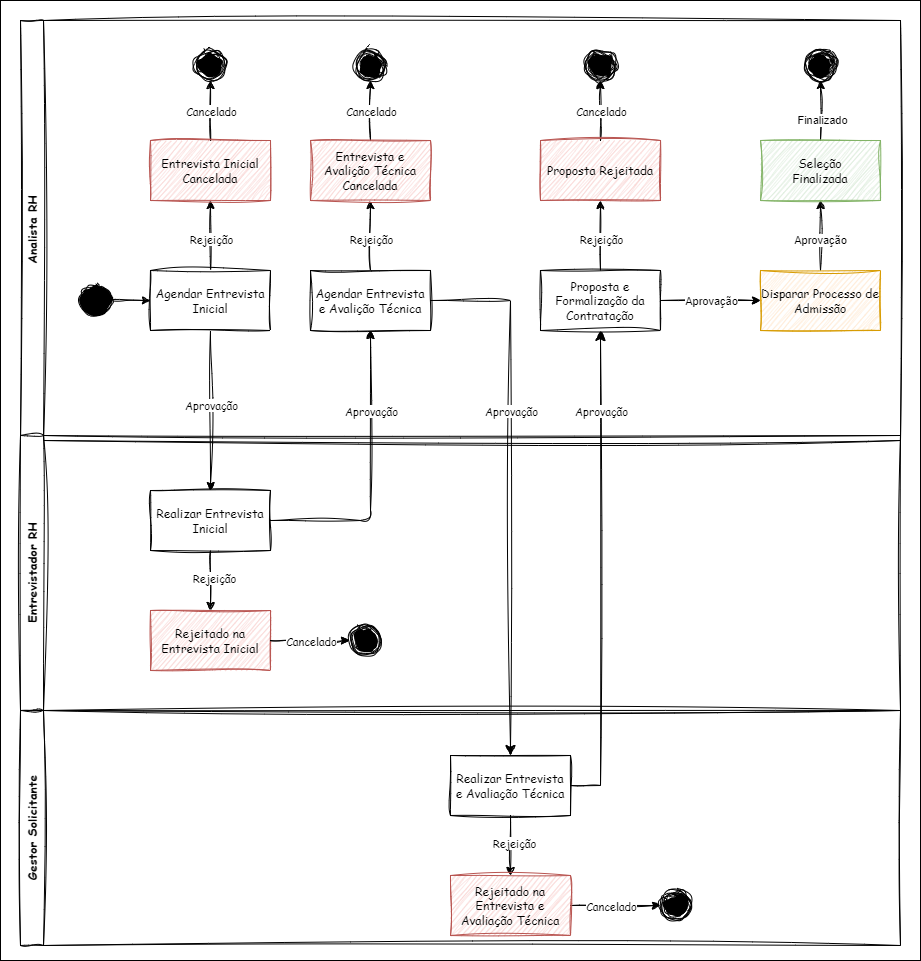

The diagram above was exported from draw.io. Its source (the exported page's mxGraphModel, read from the mxfile embedded in the PNG):
<mxGraphModel dx="1210" dy="607" grid="1" gridSize="10" guides="1" tooltips="1" connect="1" arrows="1" fold="1" page="1" pageScale="1" pageWidth="827" pageHeight="1169" math="0" shadow="0">
  <root>
    <mxCell id="0" />
    <mxCell id="1" parent="0" />
    <mxCell id="135" value="" style="rounded=0;whiteSpace=wrap;html=1;" vertex="1" parent="1">
      <mxGeometry x="50" y="50" width="920" height="960" as="geometry" />
    </mxCell>
    <mxCell id="9" value="Analista RH" style="swimlane;horizontal=0;whiteSpace=wrap;html=1;fontFamily=Comic Sans MS;sketch=1;curveFitting=1;jiggle=2;" parent="1" vertex="1">
      <mxGeometry x="70" y="70" width="880" height="420" as="geometry" />
    </mxCell>
    <mxCell id="88" style="edgeStyle=none;html=1;entryX=0.5;entryY=1;entryDx=0;entryDy=0;sketch=1;curveFitting=1;jiggle=2;" parent="9" source="2" target="20" edge="1">
      <mxGeometry relative="1" as="geometry" />
    </mxCell>
    <mxCell id="89" value="Rejeição" style="edgeLabel;html=1;align=center;verticalAlign=middle;resizable=0;points=[];fontFamily=Comic Sans MS;" parent="88" vertex="1" connectable="0">
      <mxGeometry x="-0.0715" relative="1" as="geometry">
        <mxPoint as="offset" />
      </mxGeometry>
    </mxCell>
    <mxCell id="2" value="Agendar Entrevista&lt;div&gt;Inicial&lt;/div&gt;" style="rounded=0;whiteSpace=wrap;html=1;sketch=1;curveFitting=1;jiggle=2;fontFamily=Comic Sans MS;" parent="9" vertex="1">
      <mxGeometry x="130" y="250" width="120" height="60" as="geometry" />
    </mxCell>
    <mxCell id="3" value="" style="ellipse;fillColor=strokeColor;html=1;sketch=1;curveFitting=1;jiggle=2;" parent="9" vertex="1">
      <mxGeometry x="60" y="265" width="30" height="30" as="geometry" />
    </mxCell>
    <mxCell id="5" style="edgeStyle=none;html=1;exitX=1;exitY=0.5;exitDx=0;exitDy=0;entryX=0;entryY=0.5;entryDx=0;entryDy=0;sketch=1;curveFitting=1;jiggle=2;" parent="9" source="3" target="2" edge="1">
      <mxGeometry relative="1" as="geometry" />
    </mxCell>
    <mxCell id="21" style="edgeStyle=none;html=1;exitX=0.5;exitY=0;exitDx=0;exitDy=0;entryX=0.5;entryY=1;entryDx=0;entryDy=0;sketch=1;curveFitting=1;jiggle=2;" parent="9" source="20" target="4" edge="1">
      <mxGeometry relative="1" as="geometry" />
    </mxCell>
    <mxCell id="65" value="Cancelado" style="edgeLabel;html=1;align=center;verticalAlign=middle;resizable=0;points=[];fontFamily=Comic Sans MS;" parent="21" vertex="1" connectable="0">
      <mxGeometry x="-0.35" y="-2" relative="1" as="geometry">
        <mxPoint x="-2" y="-10" as="offset" />
      </mxGeometry>
    </mxCell>
    <mxCell id="20" value="Entrevista Inicial&lt;div&gt;Cancelada&lt;/div&gt;" style="rounded=0;whiteSpace=wrap;html=1;sketch=1;curveFitting=1;jiggle=2;fontFamily=Comic Sans MS;fillColor=#f8cecc;strokeColor=#b85450;" parent="9" vertex="1">
      <mxGeometry x="130" y="120" width="120" height="60" as="geometry" />
    </mxCell>
    <mxCell id="4" value="" style="ellipse;html=1;shape=endState;fillColor=strokeColor;sketch=1;curveFitting=1;jiggle=2;" parent="9" vertex="1">
      <mxGeometry x="175" y="30" width="30" height="30" as="geometry" />
    </mxCell>
    <mxCell id="90" value="Agendar Entrevista&lt;div&gt;e Avalição Técnica&lt;/div&gt;" style="rounded=0;whiteSpace=wrap;html=1;sketch=1;curveFitting=1;jiggle=2;fontFamily=Comic Sans MS;" parent="9" vertex="1">
      <mxGeometry x="290" y="250" width="120" height="60" as="geometry" />
    </mxCell>
    <mxCell id="93" style="edgeStyle=none;html=1;entryX=0.5;entryY=1;entryDx=0;entryDy=0;sketch=1;curveFitting=1;jiggle=2;exitX=0.5;exitY=0;exitDx=0;exitDy=0;" parent="9" source="90" target="97" edge="1">
      <mxGeometry relative="1" as="geometry">
        <mxPoint x="344" y="250" as="sourcePoint" />
      </mxGeometry>
    </mxCell>
    <mxCell id="94" value="&lt;span style=&quot;color: rgb(0, 0, 0);&quot;&gt;Rejeição&lt;/span&gt;" style="edgeLabel;html=1;align=center;verticalAlign=middle;resizable=0;points=[];fontFamily=Comic Sans MS;" parent="93" vertex="1" connectable="0">
      <mxGeometry x="-0.0715" relative="1" as="geometry">
        <mxPoint as="offset" />
      </mxGeometry>
    </mxCell>
    <mxCell id="95" style="edgeStyle=none;html=1;exitX=0.5;exitY=0;exitDx=0;exitDy=0;entryX=0.5;entryY=1;entryDx=0;entryDy=0;sketch=1;curveFitting=1;jiggle=2;" parent="9" source="97" target="98" edge="1">
      <mxGeometry relative="1" as="geometry" />
    </mxCell>
    <mxCell id="96" value="Cancelado" style="edgeLabel;html=1;align=center;verticalAlign=middle;resizable=0;points=[];fontFamily=Comic Sans MS;" parent="95" vertex="1" connectable="0">
      <mxGeometry x="-0.35" y="-2" relative="1" as="geometry">
        <mxPoint x="-2" y="-10" as="offset" />
      </mxGeometry>
    </mxCell>
    <mxCell id="97" value="Entrevista&amp;nbsp;&lt;span style=&quot;color: rgb(0, 0, 0);&quot;&gt;e Avalição&amp;nbsp;&lt;/span&gt;Técnica &lt;span style=&quot;background-color: transparent;&quot;&gt;Cancelada&lt;/span&gt;" style="rounded=0;whiteSpace=wrap;html=1;sketch=1;curveFitting=1;jiggle=2;fontFamily=Comic Sans MS;fillColor=#f8cecc;strokeColor=#b85450;" parent="9" vertex="1">
      <mxGeometry x="290" y="120" width="120" height="60" as="geometry" />
    </mxCell>
    <mxCell id="98" value="" style="ellipse;html=1;shape=endState;fillColor=strokeColor;sketch=1;curveFitting=1;jiggle=2;" parent="9" vertex="1">
      <mxGeometry x="335" y="30" width="30" height="30" as="geometry" />
    </mxCell>
    <mxCell id="126" style="edgeStyle=none;html=1;sketch=1;curveFitting=1;jiggle=2;" parent="9" source="114" target="125" edge="1">
      <mxGeometry relative="1" as="geometry" />
    </mxCell>
    <mxCell id="129" value="Aprovação" style="edgeLabel;html=1;align=center;verticalAlign=middle;resizable=0;points=[];" parent="126" vertex="1" connectable="0">
      <mxGeometry x="-0.3064" y="2" relative="1" as="geometry">
        <mxPoint x="15" y="2" as="offset" />
      </mxGeometry>
    </mxCell>
    <mxCell id="114" value="&lt;span class=&quot;selected&quot;&gt;Proposta e Formalização da Contratação&lt;/span&gt;" style="rounded=0;whiteSpace=wrap;html=1;sketch=1;curveFitting=1;jiggle=2;fontFamily=Comic Sans MS;" parent="9" vertex="1">
      <mxGeometry x="520" y="250" width="120" height="60" as="geometry" />
    </mxCell>
    <mxCell id="119" style="edgeStyle=none;html=1;entryX=0.5;entryY=1;entryDx=0;entryDy=0;sketch=1;curveFitting=1;jiggle=2;exitX=0.5;exitY=0;exitDx=0;exitDy=0;" parent="9" source="114" target="123" edge="1">
      <mxGeometry relative="1" as="geometry">
        <mxPoint x="550" y="220" as="sourcePoint" />
      </mxGeometry>
    </mxCell>
    <mxCell id="120" value="&lt;span style=&quot;color: rgb(0, 0, 0);&quot;&gt;Rejeição&lt;/span&gt;" style="edgeLabel;html=1;align=center;verticalAlign=middle;resizable=0;points=[];fontFamily=Comic Sans MS;" parent="119" vertex="1" connectable="0">
      <mxGeometry x="-0.0715" relative="1" as="geometry">
        <mxPoint as="offset" />
      </mxGeometry>
    </mxCell>
    <mxCell id="121" style="edgeStyle=none;html=1;exitX=0.5;exitY=0;exitDx=0;exitDy=0;sketch=1;curveFitting=1;jiggle=2;entryX=0.5;entryY=1;entryDx=0;entryDy=0;" parent="9" source="123" target="124" edge="1">
      <mxGeometry relative="1" as="geometry">
        <mxPoint x="580" y="70" as="targetPoint" />
      </mxGeometry>
    </mxCell>
    <mxCell id="122" value="Cancelado" style="edgeLabel;html=1;align=center;verticalAlign=middle;resizable=0;points=[];fontFamily=Comic Sans MS;" parent="121" vertex="1" connectable="0">
      <mxGeometry x="-0.35" y="-2" relative="1" as="geometry">
        <mxPoint x="-2" y="-10" as="offset" />
      </mxGeometry>
    </mxCell>
    <mxCell id="123" value="Proposta Rejeitada" style="rounded=0;whiteSpace=wrap;html=1;sketch=1;curveFitting=1;jiggle=2;fontFamily=Comic Sans MS;fillColor=#f8cecc;strokeColor=#b85450;" parent="9" vertex="1">
      <mxGeometry x="520" y="120" width="120" height="60" as="geometry" />
    </mxCell>
    <mxCell id="124" value="" style="ellipse;html=1;shape=endState;fillColor=strokeColor;sketch=1;curveFitting=1;jiggle=2;" parent="9" vertex="1">
      <mxGeometry x="565" y="30" width="30" height="30" as="geometry" />
    </mxCell>
    <mxCell id="128" style="edgeStyle=none;html=1;sketch=1;curveFitting=1;jiggle=2;" parent="9" source="125" target="127" edge="1">
      <mxGeometry relative="1" as="geometry" />
    </mxCell>
    <mxCell id="130" value="Aprovação" style="edgeLabel;html=1;align=center;verticalAlign=middle;resizable=0;points=[];" parent="128" vertex="1" connectable="0">
      <mxGeometry x="-0.1239" y="1" relative="1" as="geometry">
        <mxPoint as="offset" />
      </mxGeometry>
    </mxCell>
    <mxCell id="125" value="&lt;span class=&quot;selected&quot;&gt;Disparar Processo de Admissão&lt;/span&gt;" style="rounded=0;whiteSpace=wrap;html=1;sketch=1;curveFitting=1;jiggle=2;fontFamily=Comic Sans MS;fillColor=#ffe6cc;strokeColor=#d79b00;" parent="9" vertex="1">
      <mxGeometry x="740" y="250" width="120" height="60" as="geometry" />
    </mxCell>
    <mxCell id="133" style="edgeStyle=none;html=1;entryX=0.5;entryY=1;entryDx=0;entryDy=0;sketch=1;curveFitting=1;jiggle=2;" parent="9" source="127" target="132" edge="1">
      <mxGeometry relative="1" as="geometry" />
    </mxCell>
    <mxCell id="134" value="Finalizado" style="edgeLabel;html=1;align=center;verticalAlign=middle;resizable=0;points=[];" parent="133" vertex="1" connectable="0">
      <mxGeometry x="-0.3112" y="-1" relative="1" as="geometry">
        <mxPoint as="offset" />
      </mxGeometry>
    </mxCell>
    <mxCell id="127" value="Seleção&lt;div&gt;Finalizada&lt;/div&gt;" style="rounded=0;whiteSpace=wrap;html=1;sketch=1;curveFitting=1;jiggle=2;fontFamily=Comic Sans MS;fillColor=#d5e8d4;strokeColor=#82b366;" parent="9" vertex="1">
      <mxGeometry x="740" y="120" width="120" height="60" as="geometry" />
    </mxCell>
    <mxCell id="132" value="" style="ellipse;html=1;shape=endState;fillColor=strokeColor;sketch=1;curveFitting=1;jiggle=2;" parent="9" vertex="1">
      <mxGeometry x="785" y="30" width="30" height="30" as="geometry" />
    </mxCell>
    <mxCell id="10" value="Entrevistador RH" style="swimlane;horizontal=0;whiteSpace=wrap;html=1;fontFamily=Comic Sans MS;sketch=1;curveFitting=1;jiggle=2;" parent="1" vertex="1">
      <mxGeometry x="70" y="485" width="880" height="275" as="geometry" />
    </mxCell>
    <mxCell id="86" style="edgeStyle=none;html=1;entryX=0.5;entryY=0;entryDx=0;entryDy=0;fontFamily=Comic Sans MS;sketch=1;curveFitting=1;jiggle=2;" parent="10" source="71" target="77" edge="1">
      <mxGeometry relative="1" as="geometry" />
    </mxCell>
    <mxCell id="87" value="&lt;span style=&quot;color: rgb(0, 0, 0);&quot;&gt;Rejeição&lt;/span&gt;" style="edgeLabel;html=1;align=center;verticalAlign=middle;resizable=0;points=[];fontFamily=Comic Sans MS;" parent="86" vertex="1" connectable="0">
      <mxGeometry x="-0.1166" y="3" relative="1" as="geometry">
        <mxPoint as="offset" />
      </mxGeometry>
    </mxCell>
    <mxCell id="71" value="Realizar Entrevista&lt;div&gt;Inicial&lt;/div&gt;" style="rounded=0;whiteSpace=wrap;html=1;sketch=1;curveFitting=1;jiggle=2;fontFamily=Comic Sans MS;" parent="10" vertex="1">
      <mxGeometry x="130" y="55" width="120" height="60" as="geometry" />
    </mxCell>
    <mxCell id="77" value="Rejeitado na Entrevista Inicial" style="rounded=0;whiteSpace=wrap;html=1;sketch=1;curveFitting=1;jiggle=2;fontFamily=Comic Sans MS;fillColor=#f8cecc;strokeColor=#b85450;" parent="10" vertex="1">
      <mxGeometry x="130" y="175" width="120" height="60" as="geometry" />
    </mxCell>
    <mxCell id="78" value="" style="ellipse;html=1;shape=endState;fillColor=strokeColor;sketch=1;curveFitting=1;jiggle=2;" parent="10" vertex="1">
      <mxGeometry x="329" y="190" width="30" height="30" as="geometry" />
    </mxCell>
    <mxCell id="79" style="edgeStyle=none;html=1;exitX=1;exitY=0.5;exitDx=0;exitDy=0;entryX=0;entryY=0.5;entryDx=0;entryDy=0;sketch=1;curveFitting=1;jiggle=2;" parent="10" source="77" target="78" edge="1">
      <mxGeometry relative="1" as="geometry">
        <mxPoint x="570" y="-165" as="sourcePoint" />
        <mxPoint x="660" y="-165" as="targetPoint" />
        <Array as="points">
          <mxPoint x="290" y="205" />
        </Array>
      </mxGeometry>
    </mxCell>
    <mxCell id="80" value="Cancelado" style="edgeLabel;html=1;align=center;verticalAlign=middle;resizable=0;points=[];fontFamily=Comic Sans MS;" parent="79" vertex="1" connectable="0">
      <mxGeometry x="-0.35" y="-2" relative="1" as="geometry">
        <mxPoint x="14" y="-2" as="offset" />
      </mxGeometry>
    </mxCell>
    <mxCell id="40" value="Gestor Solicitante" style="swimlane;horizontal=0;whiteSpace=wrap;html=1;fontFamily=Comic Sans MS;sketch=1;curveFitting=1;jiggle=2;" parent="1" vertex="1">
      <mxGeometry x="70" y="760" width="880" height="235" as="geometry" />
    </mxCell>
    <mxCell id="104" style="edgeStyle=none;html=1;entryX=0.5;entryY=0;entryDx=0;entryDy=0;fontFamily=Comic Sans MS;sketch=1;curveFitting=1;jiggle=2;" parent="40" source="106" target="107" edge="1">
      <mxGeometry relative="1" as="geometry" />
    </mxCell>
    <mxCell id="105" value="&lt;span style=&quot;color: rgb(0, 0, 0);&quot;&gt;Rejeição&lt;/span&gt;" style="edgeLabel;html=1;align=center;verticalAlign=middle;resizable=0;points=[];fontFamily=Comic Sans MS;" parent="104" vertex="1" connectable="0">
      <mxGeometry x="-0.1166" y="3" relative="1" as="geometry">
        <mxPoint as="offset" />
      </mxGeometry>
    </mxCell>
    <mxCell id="106" value="Realizar Entrevista&lt;div&gt;e Avaliação Técnica&lt;/div&gt;" style="rounded=0;whiteSpace=wrap;html=1;sketch=1;curveFitting=1;jiggle=2;fontFamily=Comic Sans MS;" parent="40" vertex="1">
      <mxGeometry x="430" y="45" width="120" height="60" as="geometry" />
    </mxCell>
    <mxCell id="112" style="edgeStyle=none;html=1;entryX=0;entryY=0.5;entryDx=0;entryDy=0;sketch=1;curveFitting=1;jiggle=2;" parent="40" source="107" target="108" edge="1">
      <mxGeometry relative="1" as="geometry" />
    </mxCell>
    <mxCell id="113" value="Cancelado" style="edgeLabel;html=1;align=center;verticalAlign=middle;resizable=0;points=[];fontFamily=Comic Sans MS;" parent="112" vertex="1" connectable="0">
      <mxGeometry x="0.2261" relative="1" as="geometry">
        <mxPoint x="-15" as="offset" />
      </mxGeometry>
    </mxCell>
    <mxCell id="107" value="Rejeitado na Entrevista e Avaliação Técnica" style="rounded=0;whiteSpace=wrap;html=1;sketch=1;curveFitting=1;jiggle=2;fontFamily=Comic Sans MS;fillColor=#f8cecc;strokeColor=#b85450;" parent="40" vertex="1">
      <mxGeometry x="430" y="165" width="120" height="60" as="geometry" />
    </mxCell>
    <mxCell id="108" value="" style="ellipse;html=1;shape=endState;fillColor=strokeColor;sketch=1;curveFitting=1;jiggle=2;" parent="40" vertex="1">
      <mxGeometry x="640" y="180" width="30" height="30" as="geometry" />
    </mxCell>
    <mxCell id="72" style="edgeStyle=none;html=1;exitX=0.5;exitY=1;exitDx=0;exitDy=0;entryX=0.5;entryY=0;entryDx=0;entryDy=0;sketch=1;curveFitting=1;jiggle=2;" parent="1" source="2" target="71" edge="1">
      <mxGeometry relative="1" as="geometry" />
    </mxCell>
    <mxCell id="73" value="Aprovação" style="edgeLabel;html=1;align=center;verticalAlign=middle;resizable=0;points=[];fontFamily=Comic Sans MS;" parent="72" vertex="1" connectable="0">
      <mxGeometry x="-0.0249" y="2" relative="1" as="geometry">
        <mxPoint x="-2" y="-4" as="offset" />
      </mxGeometry>
    </mxCell>
    <mxCell id="91" style="edgeStyle=none;html=1;exitX=1;exitY=0.5;exitDx=0;exitDy=0;entryX=0.5;entryY=1;entryDx=0;entryDy=0;sketch=1;curveFitting=1;jiggle=2;" parent="1" source="71" target="90" edge="1">
      <mxGeometry relative="1" as="geometry">
        <mxPoint x="270" y="370" as="sourcePoint" />
        <mxPoint x="270" y="550" as="targetPoint" />
        <Array as="points">
          <mxPoint x="420" y="570" />
        </Array>
      </mxGeometry>
    </mxCell>
    <mxCell id="92" value="Aprovação" style="edgeLabel;html=1;align=center;verticalAlign=middle;resizable=0;points=[];fontFamily=Comic Sans MS;" parent="91" vertex="1" connectable="0">
      <mxGeometry x="-0.0249" y="2" relative="1" as="geometry">
        <mxPoint x="2" y="-69" as="offset" />
      </mxGeometry>
    </mxCell>
    <mxCell id="111" value="" style="edgeStyle=elbowEdgeStyle;elbow=vertical;endArrow=classic;html=1;curved=0;rounded=0;endSize=8;startSize=8;exitX=1;exitY=0.5;exitDx=0;exitDy=0;entryX=0.5;entryY=0;entryDx=0;entryDy=0;sketch=1;curveFitting=1;jiggle=2;" parent="1" source="90" target="106" edge="1">
      <mxGeometry width="50" height="50" relative="1" as="geometry">
        <mxPoint x="580" y="410" as="sourcePoint" />
        <mxPoint x="590" y="700" as="targetPoint" />
        <Array as="points">
          <mxPoint x="520" y="350" />
        </Array>
      </mxGeometry>
    </mxCell>
    <mxCell id="116" value="Aprovação" style="edgeLabel;html=1;align=center;verticalAlign=middle;resizable=0;points=[];fontFamily=Comic Sans MS;" parent="111" vertex="1" connectable="0">
      <mxGeometry x="0.109" y="-2" relative="1" as="geometry">
        <mxPoint x="2" y="-107" as="offset" />
      </mxGeometry>
    </mxCell>
    <mxCell id="115" value="" style="edgeStyle=elbowEdgeStyle;elbow=horizontal;endArrow=classic;html=1;curved=0;rounded=0;endSize=8;startSize=8;exitX=1;exitY=0.5;exitDx=0;exitDy=0;sketch=1;curveFitting=1;jiggle=2;" parent="1" source="106" target="114" edge="1">
      <mxGeometry width="50" height="50" relative="1" as="geometry">
        <mxPoint x="690" y="850" as="sourcePoint" />
        <mxPoint x="740" y="800" as="targetPoint" />
        <Array as="points">
          <mxPoint x="650" y="610" />
        </Array>
      </mxGeometry>
    </mxCell>
    <mxCell id="117" value="Aprovação" style="edgeLabel;html=1;align=center;verticalAlign=middle;resizable=0;points=[];fontFamily=Comic Sans MS;" parent="115" vertex="1" connectable="0">
      <mxGeometry x="0.1815" y="-3" relative="1" as="geometry">
        <mxPoint x="-3" y="-118" as="offset" />
      </mxGeometry>
    </mxCell>
  </root>
</mxGraphModel>